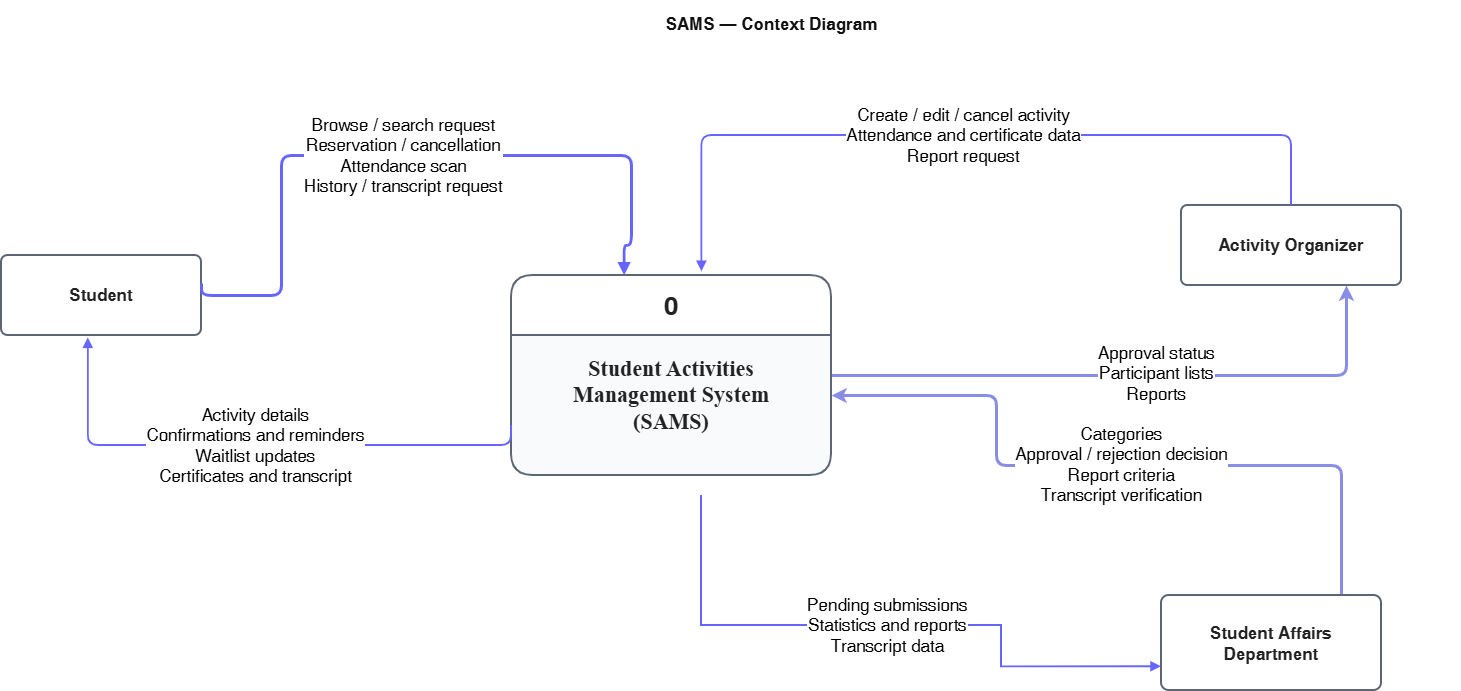

The diagram above was exported from draw.io. Its source (the exported page's mxGraphModel, read from the mxfile embedded in the PNG):
<mxGraphModel dx="2538" dy="1252" grid="1" gridSize="10" guides="1" tooltips="1" connect="1" arrows="1" fold="1" page="1" pageScale="1" pageWidth="1500" pageHeight="900" math="0" shadow="0">
  <root>
    <mxCell id="0" />
    <mxCell id="1" parent="0" />
    <mxCell id="2" parent="1" style="text;html=1;strokeColor=none;fillColor=none;align=center;verticalAlign=middle;fontSize=17;fontStyle=1;fontColor=#111111;" value="SAMS — Context Diagram" vertex="1">
      <mxGeometry height="48" width="1380" x="160" y="25" as="geometry" />
    </mxCell>
    <mxCell id="10" parent="1" style="rounded=1;arcSize=8;whiteSpace=wrap;html=1;fillColor=#ffffff;strokeColor=#5b6573;strokeWidth=2;fontStyle=1;fontSize=17;fontColor=#222222;" value="Student" vertex="1">
      <mxGeometry height="80" width="200" x="80" y="280" as="geometry" />
    </mxCell>
    <mxCell id="11" parent="1" style="rounded=1;arcSize=8;whiteSpace=wrap;html=1;fillColor=#ffffff;strokeColor=#5b6573;strokeWidth=2;fontStyle=1;fontSize=17;fontColor=#222222;" value="Activity Organizer" vertex="1">
      <mxGeometry height="80" width="220" x="1260" y="230" as="geometry" />
    </mxCell>
    <mxCell id="1U41cmEwpHNX8FWqxhL3-1021" edge="1" parent="1" source="12" style="edgeStyle=orthogonalEdgeStyle;rounded=1;orthogonalLoop=1;jettySize=auto;html=1;entryX=1;entryY=0.5;entryDx=0;entryDy=0;strokeWidth=3;strokeColor=light-dark(#8a8de5, #ededed);curved=0;" target="1U41cmEwpHNX8FWqxhL3-1020">
      <mxGeometry relative="1" as="geometry">
        <Array as="points">
          <mxPoint x="1420" y="490" />
          <mxPoint x="1075" y="490" />
          <mxPoint x="1075" y="420" />
        </Array>
      </mxGeometry>
    </mxCell>
    <mxCell id="1U41cmEwpHNX8FWqxhL3-1022" connectable="0" parent="1U41cmEwpHNX8FWqxhL3-1021" style="edgeLabel;html=1;align=center;verticalAlign=middle;resizable=0;points=[];" value="&lt;span style=&quot;font-size: 17px;&quot;&gt;Categories&lt;/span&gt;&lt;br style=&quot;font-size: 17px;&quot;&gt;&lt;span style=&quot;font-size: 17px;&quot;&gt;Approval / rejection decision&lt;/span&gt;&lt;br style=&quot;font-size: 17px;&quot;&gt;&lt;span style=&quot;font-size: 17px;&quot;&gt;Report criteria&lt;/span&gt;&lt;br style=&quot;font-size: 17px;&quot;&gt;&lt;span style=&quot;font-size: 17px;&quot;&gt;Transcript verification&lt;/span&gt;" vertex="1">
      <mxGeometry relative="1" x="-0.0107" y="-2" as="geometry">
        <mxPoint x="1" as="offset" />
      </mxGeometry>
    </mxCell>
    <mxCell id="12" parent="1" style="rounded=1;arcSize=8;whiteSpace=wrap;html=1;fillColor=#ffffff;strokeColor=#5b6573;strokeWidth=2;fontStyle=1;fontSize=17;fontColor=#222222;" value="Student Affairs Department" vertex="1">
      <mxGeometry height="95" width="220" x="1240" y="620" as="geometry" />
    </mxCell>
    <mxCell id="1U41cmEwpHNX8FWqxhL3-1023" edge="1" parent="1" source="20" style="edgeStyle=orthogonalEdgeStyle;shape=connector;curved=0;rounded=1;orthogonalLoop=1;jettySize=auto;html=1;entryX=0.75;entryY=1;entryDx=0;entryDy=0;strokeColor=light-dark(#8a8de5, #ededed);strokeWidth=3;align=center;verticalAlign=middle;fontFamily=Helvetica;fontSize=11;fontColor=default;labelBackgroundColor=default;endArrow=classic;" target="11">
      <mxGeometry relative="1" as="geometry" />
    </mxCell>
    <mxCell id="1U41cmEwpHNX8FWqxhL3-1024" connectable="0" parent="1U41cmEwpHNX8FWqxhL3-1023" style="edgeLabel;html=1;align=center;verticalAlign=middle;resizable=0;points=[];fontFamily=Helvetica;fontSize=11;fontColor=default;labelBackgroundColor=default;" value="&lt;span style=&quot;font-size: 17px;&quot;&gt;Approval status&lt;/span&gt;&lt;br style=&quot;font-size: 17px;&quot;&gt;&lt;span style=&quot;font-size: 17px;&quot;&gt;Participant lists&lt;/span&gt;&lt;br style=&quot;font-size: 17px;&quot;&gt;&lt;span style=&quot;font-size: 17px;&quot;&gt;Reports&lt;/span&gt;" vertex="1">
      <mxGeometry relative="1" x="0.0678" y="3" as="geometry">
        <mxPoint as="offset" />
      </mxGeometry>
    </mxCell>
    <mxCell id="20" parent="1" style="swimlane;horizontal=1;startSize=60;rounded=1;arcSize=12;whiteSpace=wrap;html=1;fillColor=#ffffff;swimlaneFillColor=#f8fafc;strokeColor=#5b6573;strokeWidth=2;fontStyle=1;fontSize=17;fontColor=#222222;childLayout=stackLayout;horizontalStack=0;resizeParent=1;resizeLast=0;collapsible=0;" value="&lt;font style=&quot;font-size: 26px;&quot;&gt;0&lt;/font&gt;" vertex="1">
      <mxGeometry height="200" width="320" x="590" y="300" as="geometry" />
    </mxCell>
    <mxCell id="1U41cmEwpHNX8FWqxhL3-1020" parent="20" style="text;html=1;whiteSpace=wrap;strokeColor=none;fillColor=none;align=center;verticalAlign=middle;rounded=0;fontSize=22;fontFamily=Times New Roman;" value="&lt;span style=&quot;color: rgb(34, 34, 34); font-weight: 700;&quot;&gt;Student Activities&lt;/span&gt;&lt;br style=&quot;color: rgb(34, 34, 34); font-weight: 700;&quot;&gt;&lt;span style=&quot;color: rgb(34, 34, 34); font-weight: 700;&quot;&gt;Management System&lt;/span&gt;&lt;br style=&quot;color: rgb(34, 34, 34); font-weight: 700;&quot;&gt;&lt;span style=&quot;color: rgb(34, 34, 34); font-weight: 700;&quot;&gt;(SAMS)&lt;/span&gt;" vertex="1">
      <mxGeometry height="120" width="320" y="60" as="geometry" />
    </mxCell>
    <mxCell id="30" edge="1" parent="1" source="10" style="edgeStyle=orthogonalEdgeStyle;rounded=1;orthogonalLoop=1;jettySize=auto;html=1;endArrow=block;endFill=1;strokeColor=#6666FF;strokeWidth=2.8;fontSize=17;fontStyle=0;labelBackgroundColor=#ffffff;exitX=1;exitY=0.35;exitDx=0;exitDy=0;entryX=0.352;entryY=-0.001;entryDx=0;entryDy=0;curved=0;entryPerimeter=0;" target="20" value="Browse / search request&#10;Reservation / cancellation&#10;Attendance scan&#10;History / transcript request">
      <mxGeometry relative="1" as="geometry">
        <Array as="points">
          <mxPoint x="280" y="320" />
          <mxPoint x="360" y="320" />
          <mxPoint x="360" y="180" />
          <mxPoint x="710" y="180" />
          <mxPoint x="710" y="269.86" />
        </Array>
      </mxGeometry>
    </mxCell>
    <mxCell id="31" edge="1" parent="1" source="20" style="edgeStyle=orthogonalEdgeStyle;rounded=1;orthogonalLoop=1;jettySize=auto;html=1;endArrow=block;endFill=1;strokeColor=#6666FF;strokeWidth=1.8;fontSize=17;fontStyle=0;labelBackgroundColor=#ffffff;exitX=0;exitY=0.75;exitDx=0;exitDy=0;entryX=0.434;entryY=1.03;entryDx=0;entryDy=0;entryPerimeter=0;curved=0;" target="10" value="Activity details&#10;Confirmations and reminders&#10;Waitlist updates&#10;Certificates and transcript">
      <mxGeometry relative="1" as="geometry">
        <Array as="points">
          <mxPoint x="590" y="470" />
          <mxPoint x="166.86" y="470" />
        </Array>
      </mxGeometry>
    </mxCell>
    <mxCell id="32" edge="1" parent="1" source="11" style="edgeStyle=orthogonalEdgeStyle;rounded=1;orthogonalLoop=1;jettySize=auto;html=1;endArrow=block;endFill=1;strokeColor=#6666FF;strokeWidth=1.8;fontSize=17;fontStyle=0;labelBackgroundColor=#ffffff;exitX=0.5;exitY=0;exitDx=0;exitDy=0;entryX=0.595;entryY=-0.019;entryDx=0;entryDy=0;entryPerimeter=0;curved=0;" target="20" value="Create / edit / cancel activity&#10;Attendance and certificate data&#10;Report request">
      <mxGeometry relative="1" as="geometry">
        <Array as="points">
          <mxPoint x="1370" y="160" />
          <mxPoint x="780.43" y="160" />
        </Array>
      </mxGeometry>
    </mxCell>
    <mxCell id="35" edge="1" parent="1" style="edgeStyle=orthogonalEdgeStyle;rounded=0;orthogonalLoop=1;jettySize=auto;html=1;endArrow=block;endFill=1;strokeColor=#6666FF;strokeWidth=1.8;fontSize=17;fontStyle=0;labelBackgroundColor=#ffffff;entryX=0;entryY=0.75;entryDx=0;entryDy=0;" target="12" value="Pending submissions&#10;Statistics and reports&#10;Transcript data">
      <mxGeometry relative="1" as="geometry">
        <Array as="points">
          <mxPoint x="980" y="650" />
          <mxPoint x="1080" y="650" />
          <mxPoint x="1080" y="600" />
        </Array>
        <mxPoint x="780" y="520" as="sourcePoint" />
      </mxGeometry>
    </mxCell>
  </root>
</mxGraphModel>